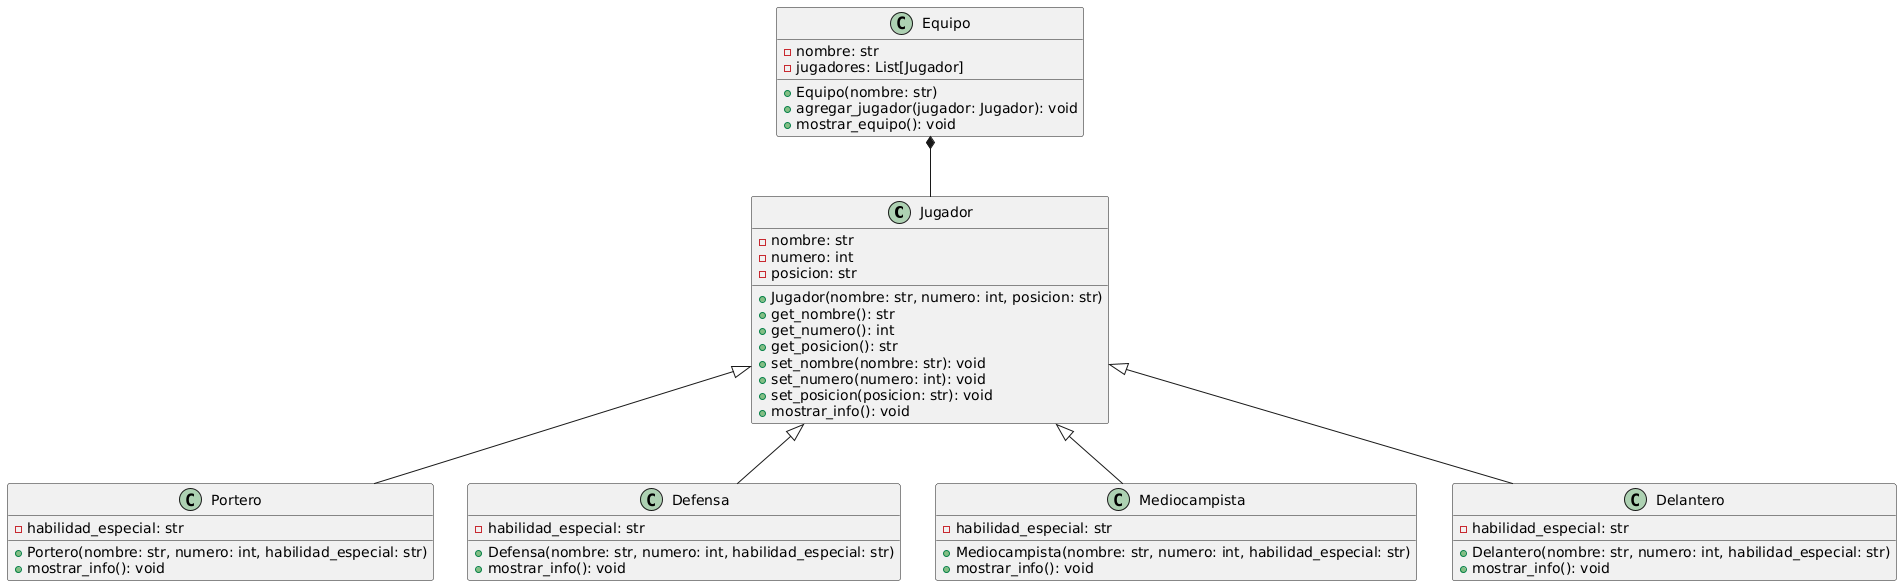

The diagram above was rendered by PlantUML. Its source (embedded in the PNG):
@startuml
class Jugador {
  - nombre: str
  - numero: int
  - posicion: str
  + Jugador(nombre: str, numero: int, posicion: str)
  + get_nombre(): str
  + get_numero(): int
  + get_posicion(): str
  + set_nombre(nombre: str): void
  + set_numero(numero: int): void
  + set_posicion(posicion: str): void
  + mostrar_info(): void
}

class Portero {
  - habilidad_especial: str
  + Portero(nombre: str, numero: int, habilidad_especial: str)
  + mostrar_info(): void
}

class Defensa {
  - habilidad_especial: str
  + Defensa(nombre: str, numero: int, habilidad_especial: str)
  + mostrar_info(): void
}

class Mediocampista {
  - habilidad_especial: str
  + Mediocampista(nombre: str, numero: int, habilidad_especial: str)
  + mostrar_info(): void
}

class Delantero {
  - habilidad_especial: str
  + Delantero(nombre: str, numero: int, habilidad_especial: str)
  + mostrar_info(): void
}

class Equipo {
  - nombre: str
  - jugadores: List[Jugador]
  + Equipo(nombre: str)
  + agregar_jugador(jugador: Jugador): void
  + mostrar_equipo(): void
}

Jugador <|-- Portero
Jugador <|-- Defensa
Jugador <|-- Mediocampista
Jugador <|-- Delantero
Equipo *-- Jugador
@enduml